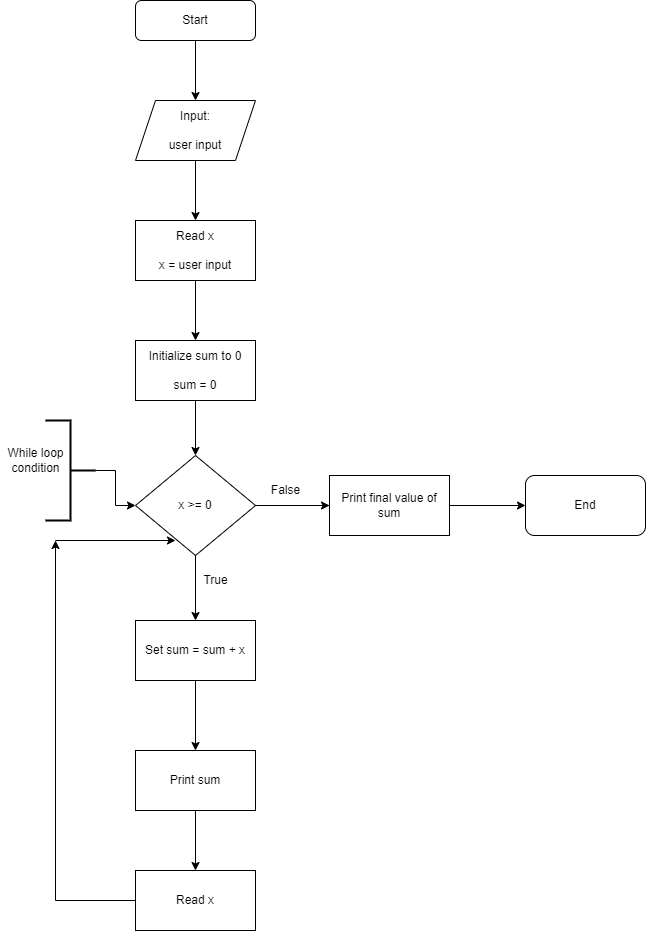

The diagram above was exported from draw.io. Its source (the exported page's mxGraphModel, read from the mxfile embedded in the PNG):
<mxGraphModel dx="868" dy="450" grid="1" gridSize="10" guides="1" tooltips="1" connect="1" arrows="1" fold="1" page="1" pageScale="1" pageWidth="827" pageHeight="1169" math="0" shadow="0">
  <root>
    <mxCell id="WIyWlLk6GJQsqaUBKTNV-0" />
    <mxCell id="WIyWlLk6GJQsqaUBKTNV-1" parent="WIyWlLk6GJQsqaUBKTNV-0" />
    <mxCell id="FUZBGTjIUJ8WzKb5giqS-2" value="" style="edgeStyle=orthogonalEdgeStyle;rounded=0;orthogonalLoop=1;jettySize=auto;html=1;" edge="1" parent="WIyWlLk6GJQsqaUBKTNV-1" source="WIyWlLk6GJQsqaUBKTNV-3" target="FUZBGTjIUJ8WzKb5giqS-1">
      <mxGeometry relative="1" as="geometry" />
    </mxCell>
    <mxCell id="WIyWlLk6GJQsqaUBKTNV-3" value="Start" style="rounded=1;whiteSpace=wrap;html=1;fontSize=12;glass=0;strokeWidth=1;shadow=0;" parent="WIyWlLk6GJQsqaUBKTNV-1" vertex="1">
      <mxGeometry x="160" y="80" width="120" height="40" as="geometry" />
    </mxCell>
    <mxCell id="FUZBGTjIUJ8WzKb5giqS-4" value="" style="edgeStyle=orthogonalEdgeStyle;rounded=0;orthogonalLoop=1;jettySize=auto;html=1;" edge="1" parent="WIyWlLk6GJQsqaUBKTNV-1" source="FUZBGTjIUJ8WzKb5giqS-1" target="FUZBGTjIUJ8WzKb5giqS-3">
      <mxGeometry relative="1" as="geometry" />
    </mxCell>
    <mxCell id="FUZBGTjIUJ8WzKb5giqS-1" value="Input:&lt;br&gt;&lt;br&gt;user input" style="shape=parallelogram;perimeter=parallelogramPerimeter;whiteSpace=wrap;html=1;fixedSize=1;" vertex="1" parent="WIyWlLk6GJQsqaUBKTNV-1">
      <mxGeometry x="160" y="180" width="120" height="60" as="geometry" />
    </mxCell>
    <mxCell id="FUZBGTjIUJ8WzKb5giqS-17" value="" style="edgeStyle=orthogonalEdgeStyle;rounded=0;orthogonalLoop=1;jettySize=auto;html=1;" edge="1" parent="WIyWlLk6GJQsqaUBKTNV-1" source="FUZBGTjIUJ8WzKb5giqS-3" target="FUZBGTjIUJ8WzKb5giqS-16">
      <mxGeometry relative="1" as="geometry" />
    </mxCell>
    <mxCell id="FUZBGTjIUJ8WzKb5giqS-3" value="Read x&lt;br&gt;&lt;br&gt;x = user input" style="rounded=0;whiteSpace=wrap;html=1;" vertex="1" parent="WIyWlLk6GJQsqaUBKTNV-1">
      <mxGeometry x="160" y="300" width="120" height="60" as="geometry" />
    </mxCell>
    <mxCell id="FUZBGTjIUJ8WzKb5giqS-8" value="" style="edgeStyle=orthogonalEdgeStyle;rounded=0;orthogonalLoop=1;jettySize=auto;html=1;" edge="1" parent="WIyWlLk6GJQsqaUBKTNV-1" source="FUZBGTjIUJ8WzKb5giqS-5" target="FUZBGTjIUJ8WzKb5giqS-7">
      <mxGeometry relative="1" as="geometry" />
    </mxCell>
    <mxCell id="FUZBGTjIUJ8WzKb5giqS-13" value="" style="edgeStyle=orthogonalEdgeStyle;rounded=0;orthogonalLoop=1;jettySize=auto;html=1;startArrow=none;" edge="1" parent="WIyWlLk6GJQsqaUBKTNV-1" source="FUZBGTjIUJ8WzKb5giqS-7" target="FUZBGTjIUJ8WzKb5giqS-12">
      <mxGeometry relative="1" as="geometry" />
    </mxCell>
    <mxCell id="FUZBGTjIUJ8WzKb5giqS-5" value="x &amp;gt;= 0" style="rhombus;whiteSpace=wrap;html=1;" vertex="1" parent="WIyWlLk6GJQsqaUBKTNV-1">
      <mxGeometry x="160" y="535" width="120" height="100" as="geometry" />
    </mxCell>
    <mxCell id="FUZBGTjIUJ8WzKb5giqS-11" value="" style="edgeStyle=orthogonalEdgeStyle;rounded=0;orthogonalLoop=1;jettySize=auto;html=1;" edge="1" parent="WIyWlLk6GJQsqaUBKTNV-1" source="FUZBGTjIUJ8WzKb5giqS-7" target="FUZBGTjIUJ8WzKb5giqS-10">
      <mxGeometry relative="1" as="geometry" />
    </mxCell>
    <mxCell id="FUZBGTjIUJ8WzKb5giqS-10" value="End" style="rounded=1;whiteSpace=wrap;html=1;" vertex="1" parent="WIyWlLk6GJQsqaUBKTNV-1">
      <mxGeometry x="550" y="555" width="120" height="60" as="geometry" />
    </mxCell>
    <mxCell id="FUZBGTjIUJ8WzKb5giqS-20" value="" style="edgeStyle=orthogonalEdgeStyle;rounded=0;orthogonalLoop=1;jettySize=auto;html=1;" edge="1" parent="WIyWlLk6GJQsqaUBKTNV-1" source="FUZBGTjIUJ8WzKb5giqS-12" target="FUZBGTjIUJ8WzKb5giqS-14">
      <mxGeometry relative="1" as="geometry" />
    </mxCell>
    <mxCell id="FUZBGTjIUJ8WzKb5giqS-12" value="Set sum = sum + x" style="rounded=0;whiteSpace=wrap;html=1;" vertex="1" parent="WIyWlLk6GJQsqaUBKTNV-1">
      <mxGeometry x="160" y="700" width="120" height="60" as="geometry" />
    </mxCell>
    <mxCell id="FUZBGTjIUJ8WzKb5giqS-23" value="" style="edgeStyle=orthogonalEdgeStyle;rounded=0;orthogonalLoop=1;jettySize=auto;html=1;" edge="1" parent="WIyWlLk6GJQsqaUBKTNV-1" source="FUZBGTjIUJ8WzKb5giqS-14" target="FUZBGTjIUJ8WzKb5giqS-15">
      <mxGeometry relative="1" as="geometry" />
    </mxCell>
    <mxCell id="FUZBGTjIUJ8WzKb5giqS-14" value="Print sum" style="rounded=0;whiteSpace=wrap;html=1;" vertex="1" parent="WIyWlLk6GJQsqaUBKTNV-1">
      <mxGeometry x="160" y="830" width="120" height="60" as="geometry" />
    </mxCell>
    <mxCell id="FUZBGTjIUJ8WzKb5giqS-25" value="" style="edgeStyle=orthogonalEdgeStyle;rounded=0;orthogonalLoop=1;jettySize=auto;html=1;" edge="1" parent="WIyWlLk6GJQsqaUBKTNV-1" source="FUZBGTjIUJ8WzKb5giqS-15">
      <mxGeometry relative="1" as="geometry">
        <mxPoint x="80" y="620" as="targetPoint" />
      </mxGeometry>
    </mxCell>
    <mxCell id="FUZBGTjIUJ8WzKb5giqS-15" value="Read x" style="rounded=0;whiteSpace=wrap;html=1;" vertex="1" parent="WIyWlLk6GJQsqaUBKTNV-1">
      <mxGeometry x="160" y="950" width="120" height="60" as="geometry" />
    </mxCell>
    <mxCell id="FUZBGTjIUJ8WzKb5giqS-18" value="" style="edgeStyle=orthogonalEdgeStyle;rounded=0;orthogonalLoop=1;jettySize=auto;html=1;" edge="1" parent="WIyWlLk6GJQsqaUBKTNV-1" source="FUZBGTjIUJ8WzKb5giqS-16" target="FUZBGTjIUJ8WzKb5giqS-5">
      <mxGeometry relative="1" as="geometry" />
    </mxCell>
    <mxCell id="FUZBGTjIUJ8WzKb5giqS-16" value="Initialize sum to 0&lt;br&gt;&lt;br&gt;sum = 0" style="rounded=0;whiteSpace=wrap;html=1;" vertex="1" parent="WIyWlLk6GJQsqaUBKTNV-1">
      <mxGeometry x="160" y="420" width="120" height="60" as="geometry" />
    </mxCell>
    <mxCell id="FUZBGTjIUJ8WzKb5giqS-7" value="Print final value of sum" style="rounded=0;whiteSpace=wrap;html=1;" vertex="1" parent="WIyWlLk6GJQsqaUBKTNV-1">
      <mxGeometry x="354" y="555" width="120" height="60" as="geometry" />
    </mxCell>
    <mxCell id="FUZBGTjIUJ8WzKb5giqS-19" value="" style="edgeStyle=orthogonalEdgeStyle;rounded=0;orthogonalLoop=1;jettySize=auto;html=1;endArrow=none;" edge="1" parent="WIyWlLk6GJQsqaUBKTNV-1" source="FUZBGTjIUJ8WzKb5giqS-5" target="FUZBGTjIUJ8WzKb5giqS-7">
      <mxGeometry relative="1" as="geometry">
        <mxPoint x="280" y="585" as="sourcePoint" />
        <mxPoint x="700" y="640" as="targetPoint" />
      </mxGeometry>
    </mxCell>
    <mxCell id="FUZBGTjIUJ8WzKb5giqS-21" value="False" style="text;html=1;align=center;verticalAlign=middle;resizable=0;points=[];autosize=1;strokeColor=none;fillColor=none;" vertex="1" parent="WIyWlLk6GJQsqaUBKTNV-1">
      <mxGeometry x="290" y="560" width="40" height="20" as="geometry" />
    </mxCell>
    <mxCell id="FUZBGTjIUJ8WzKb5giqS-22" value="True" style="text;html=1;align=center;verticalAlign=middle;resizable=0;points=[];autosize=1;strokeColor=none;fillColor=none;" vertex="1" parent="WIyWlLk6GJQsqaUBKTNV-1">
      <mxGeometry x="220" y="650" width="40" height="20" as="geometry" />
    </mxCell>
    <mxCell id="FUZBGTjIUJ8WzKb5giqS-28" value="" style="edgeStyle=orthogonalEdgeStyle;rounded=0;orthogonalLoop=1;jettySize=auto;html=1;" edge="1" parent="WIyWlLk6GJQsqaUBKTNV-1">
      <mxGeometry relative="1" as="geometry">
        <mxPoint x="120" y="620" as="sourcePoint" />
        <mxPoint x="200" y="620" as="targetPoint" />
        <Array as="points">
          <mxPoint x="80" y="620" />
          <mxPoint x="80" y="620" />
        </Array>
      </mxGeometry>
    </mxCell>
    <mxCell id="FUZBGTjIUJ8WzKb5giqS-30" style="edgeStyle=orthogonalEdgeStyle;rounded=0;orthogonalLoop=1;jettySize=auto;html=1;entryX=0;entryY=0.5;entryDx=0;entryDy=0;" edge="1" parent="WIyWlLk6GJQsqaUBKTNV-1" source="FUZBGTjIUJ8WzKb5giqS-29" target="FUZBGTjIUJ8WzKb5giqS-5">
      <mxGeometry relative="1" as="geometry" />
    </mxCell>
    <mxCell id="FUZBGTjIUJ8WzKb5giqS-29" value="" style="strokeWidth=2;html=1;shape=mxgraph.flowchart.annotation_2;align=left;labelPosition=right;pointerEvents=1;direction=west;" vertex="1" parent="WIyWlLk6GJQsqaUBKTNV-1">
      <mxGeometry x="70" y="500" width="50" height="100" as="geometry" />
    </mxCell>
    <mxCell id="FUZBGTjIUJ8WzKb5giqS-32" value="While loop&lt;br&gt;condition" style="text;html=1;align=center;verticalAlign=middle;resizable=0;points=[];autosize=1;strokeColor=none;fillColor=none;" vertex="1" parent="WIyWlLk6GJQsqaUBKTNV-1">
      <mxGeometry x="25" y="525" width="70" height="30" as="geometry" />
    </mxCell>
  </root>
</mxGraphModel>